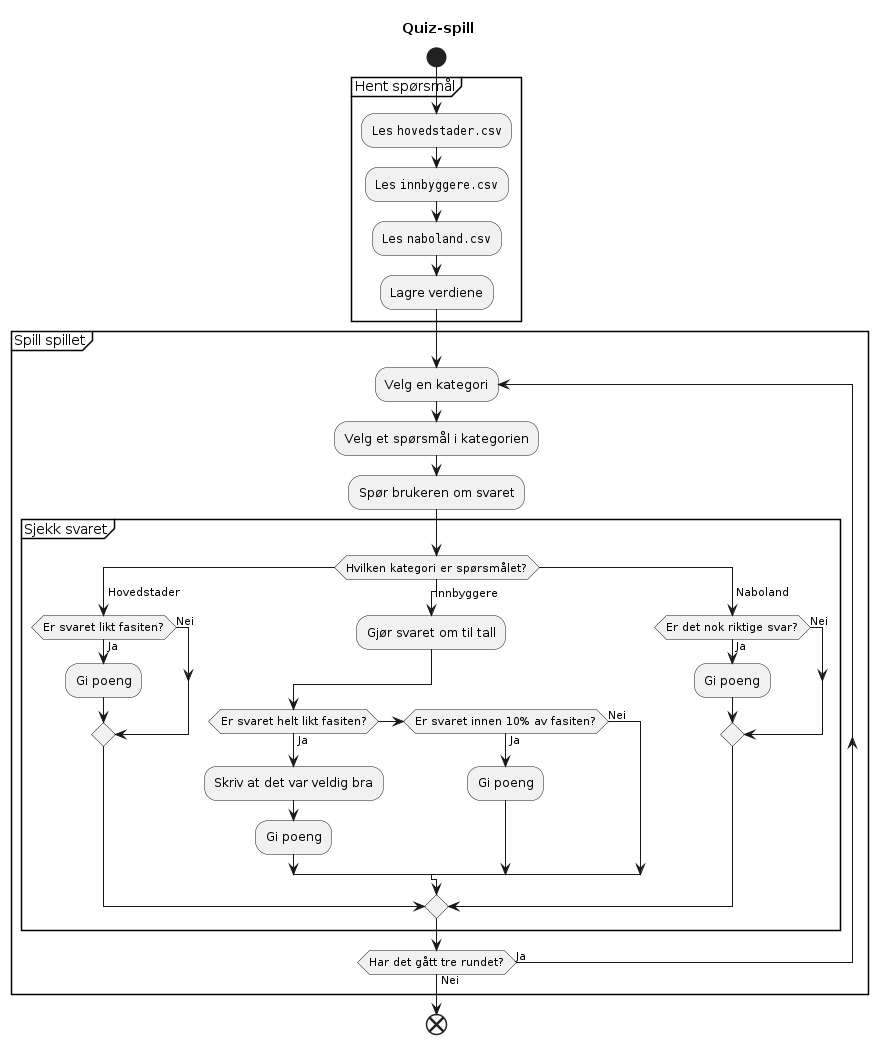

The diagram above was rendered by PlantUML. Its source (embedded in the PNG):
@startuml
title Quiz-spill

start

partition "Hent spørsmål" {
  :Les ""hovedstader.csv"";
  :Les ""innbyggere.csv"";
  :Les ""naboland.csv"";
  :Lagre verdiene;
}

partition "Spill spillet" {
  repeat :Velg en kategori;
  :Velg et spørsmål i kategorien;
  :Spør brukeren om svaret;

  partition "Sjekk svaret" {
    switch (Hvilken kategori er spørsmålet?)
    case ( Hovedstader )
      if (Er svaret likt fasiten?) then (Ja)
        :Gi poeng;
      else (Nei)
      endif
    case ( Innbyggere )
      :Gjør svaret om til tall;
      if (Er svaret helt likt fasiten?) then (Ja)
        :Skriv at det var veldig bra;
        :Gi poeng;
      elseif (Er svaret innen 10% av fasiten?) then (Ja)
        :Gi poeng;
      else (Nei)
      endif
    case ( Naboland )
      if (Er det nok riktige svar?) then (Ja)
        :Gi poeng;
      else (Nei)
      endif
    endswitch
  }
  repeat while (Har det gått tre rundet?) is (Ja) not (Nei)

}

end

' if (Eksisterer brukeren?) then (Ja)
' else (Nei)
'   partition "Lag bruker" {
'     repeat :Spør om brukernavn; <<input>>
'     :Spør om passord; <<input>>
'     :Spør om passord igjen; <<input>>
'     ' backward:Passordene er ikke like!;
'     repeat while (Er passordene like?) is (Nei) not (Ja)
'   }
' endif
'
' partition "Logg inn" {
'   repeat :Spør om brukernavn; <<input>>
'   :Spør om passord; <<input>>
'   ' backward:Brukernavn eller passord er feil!;
'   repeat while (Er det riktig?) is (Nei) not (Ja)
' }
'
' partition "Tofaktor autentisering" {
'   if (Har brukeren satt opp 2fa?) then (Ja)
'     repeat :Spør brukeren om kode; <<input>>
'     repeat while (Er koden riktig?) is (Nei) not (Ja)
'   else (Nei)
'   endif
' }
'
' :Logg inn bruker;
'
' end

@enduml